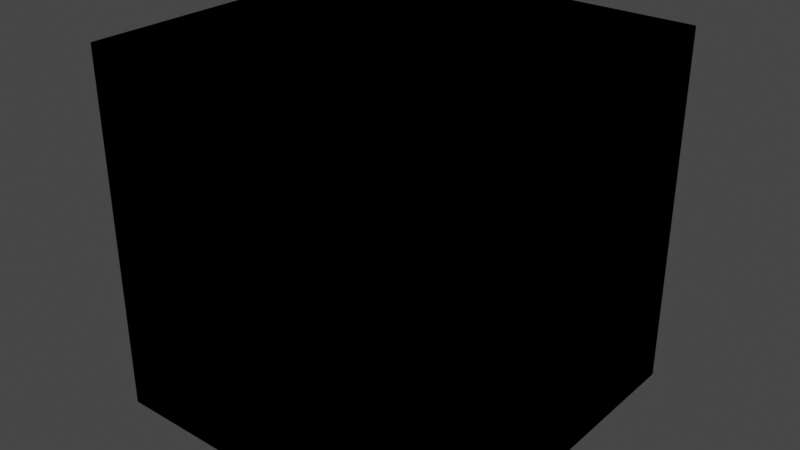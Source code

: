 # Source: ToolBoxModel.blend  (saved by Blender 2.90.8; exported with 4.5.12 LTS)
import bpy
from mathutils import Matrix  # noqa: F401  (used for matrix-valued properties, if any)

bpy.ops.wm.read_factory_settings(use_empty=True)
scene = bpy.context.scene
scene.name = 'Scene'

# ---- collections
col_collection = bpy.data.collections.new('Collection'); scene.collection.children.link(col_collection)

# ---- materials (node trees are filled in below, after node groups)
mat_material = bpy.data.materials.new('Material')
mat_material.alpha_threshold = 0.0
mat_material.use_transparent_shadow = False
mat_material.line_color = (0.0, 0.0, 0.0, 1.0)

# ---- material node trees
mat_material.use_nodes = True; mat_material.node_tree.nodes.clear()
_N = mat_material.node_tree.nodes; _L = mat_material.node_tree.links
n0 = _N.new('ShaderNodeOutputMaterial'); n0.name = 'Material Output'; n0.location = (300, 300)
n1 = _N.new('ShaderNodeBsdfPrincipled'); n1.name = 'Principled BSDF'; n1.location = (10, 300)
n1.distribution = 'GGX'
n1.subsurface_method = 'BURLEY'
n1.inputs[2].default_value = 0.4
n1.inputs[3].default_value = 1.45
n1.inputs[27].default_value = (0.0, 0.0, 0.0, 1.0)
n1.inputs[28].default_value = 1.0
_L.new(n1.outputs[0], n0.inputs[0])
n0.is_active_output = True

# ---- world
world_world = bpy.data.worlds.new('World'); scene.world = world_world
world_world.use_nodes = True; world_world.node_tree.nodes.clear()
_N = world_world.node_tree.nodes; _L = world_world.node_tree.links
n0 = _N.new('ShaderNodeOutputWorld'); n0.name = 'World Output'; n0.location = (300, 300)
n1 = _N.new('ShaderNodeBackground'); n1.name = 'Background'; n1.location = (10, 300)
n1.inputs[0].default_value = (0.05088, 0.05088, 0.05088, 1.0)
_L.new(n1.outputs[0], n0.inputs[0])
n0.is_active_output = True
world_world.color = (0.05088, 0.05088, 0.05088)
world_world.use_sun_shadow = False
world_world.sun_shadow_jitter_overblur = 0.0

# ---- meshes
me_cube = bpy.data.meshes.new('Cube')
me_cube.from_pydata([(0.375, 0.375, 0.375), (0.375, 0.375, -0.375), (0.375, -0.375, 0.375), (0.375, -0.375, -0.375), (-0.375, 0.375, 0.375), (-0.375, 0.375, -0.375), (-0.375, -0.375, 0.375), (-0.375, -0.375, -0.375)], [], [(0, 4, 6, 2), (3, 2, 6, 7), (7, 6, 4, 5), (5, 1, 3, 7), (1, 0, 2, 3), (5, 4, 0, 1)])
_uv = me_cube.uv_layers.new(name='UVMap')
_uv.uv.foreach_set('vector', [0.06285, 0.9671, 0.09479, 0.9671, 0.09479, 0.9991, 0.06285, 0.9991, 0.004342, 0.5043, 0.4996, 0.5043, 0.4996, 0.9996, 0.004342, 0.9996, 0.0309, 0.9033, 0.06285, 0.9033, 0.06285, 0.9352, 0.0309, 0.9352, -0.001036, 0.9671, 0.0309, 0.9671, 0.0309, 0.9991, -0.001036, 0.9991, 0.0309, 0.9671, 0.06285, 0.9671, 0.06285, 0.9991, 0.0309, 0.9991, 0.0309, 0.9352, 0.06285, 0.9352, 0.06285, 0.9671, 0.0309, 0.9671])
me_cube.materials.append(mat_material)
me_cube.use_remesh_preserve_volume = False
me_cube.use_remesh_preserve_attributes = False
me_cube.use_mirror_vertex_groups = False
me_cube.update()
me_cube_001 = bpy.data.meshes.new('Cube.001')
me_cube_001.from_pydata([(0.375, 0.375, 0.375), (0.375, 0.375, -0.375), (0.375, -0.375, 0.375), (0.375, -0.375, -0.375), (-0.375, 0.375, 0.375), (-0.375, 0.375, -0.375), (-0.375, -0.375, 0.375), (-0.375, -0.375, -0.375)], [], [(0, 4, 6, 2), (3, 2, 6, 7), (7, 6, 4, 5), (5, 1, 3, 7), (1, 0, 2, 3), (5, 4, 0, 1)])
_uv = me_cube_001.uv_layers.new(name='UVMap')
_uv.uv.foreach_set('vector', [0.5616, 0.9692, 0.5883, 0.9692, 0.5883, 0.9959, 0.5616, 0.9959, 0.5053, 0.5043, 1.001, 0.5043, 1.001, 0.9996, 0.5053, 0.9996, 0.5349, 0.9157, 0.5616, 0.9157, 0.5616, 0.9425, 0.5349, 0.9425, 0.5081, 0.9692, 0.5349, 0.9692, 0.5349, 0.9959, 0.5081, 0.9959, 0.5349, 0.9692, 0.5616, 0.9692, 0.5616, 0.9959, 0.5349, 0.9959, 0.5349, 0.9425, 0.5616, 0.9425, 0.5616, 0.9692, 0.5349, 0.9692])
me_cube_001.materials.append(mat_material)
me_cube_001.use_remesh_preserve_volume = False
me_cube_001.use_remesh_preserve_attributes = False
me_cube_001.use_mirror_vertex_groups = False
me_cube_001.update()
me_cube_002 = bpy.data.meshes.new('Cube.002')
me_cube_002.from_pydata([(0.375, 0.375, 0.375), (0.375, 0.375, -0.375), (0.375, -0.375, 0.375), (0.375, -0.375, -0.375), (-0.375, 0.375, 0.375), (-0.375, 0.375, -0.375), (-0.375, -0.375, 0.375), (-0.375, -0.375, -0.375)], [], [(0, 4, 6, 2), (3, 2, 6, 7), (7, 6, 4, 5), (5, 1, 3, 7), (1, 0, 2, 3), (5, 4, 0, 1)])
_uv = me_cube_002.uv_layers.new(name='UVMap')
_uv.uv.foreach_set('vector', [0.07255, 0.4512, 0.1045, 0.4512, 0.1045, 0.4832, 0.07255, 0.4832, 0.003195, 0.002389, 0.4984, 0.002389, 0.4984, 0.4976, 0.003195, 0.4976, 0.04061, 0.3874, 0.07255, 0.3874, 0.07255, 0.4193, 0.04061, 0.4193, 0.008668, 0.4512, 0.04061, 0.4512, 0.04061, 0.4832, 0.008668, 0.4832, 0.04061, 0.4512, 0.07255, 0.4512, 0.07255, 0.4832, 0.04061, 0.4832, 0.04061, 0.4193, 0.07255, 0.4193, 0.07255, 0.4512, 0.04061, 0.4512])
me_cube_002.materials.append(mat_material)
me_cube_002.use_remesh_preserve_volume = False
me_cube_002.use_remesh_preserve_attributes = False
me_cube_002.use_mirror_vertex_groups = False
me_cube_002.update()
me_cube_003 = bpy.data.meshes.new('Cube.003')
me_cube_003.from_pydata([(0.375, 0.375, 0.375), (0.375, 0.375, -0.375), (0.375, -0.375, 0.375), (0.375, -0.375, -0.375), (-0.375, 0.375, 0.375), (-0.375, 0.375, -0.375), (-0.375, -0.375, 0.375), (-0.375, -0.375, -0.375)], [], [(0, 4, 6, 2), (3, 2, 6, 7), (7, 6, 4, 5), (5, 1, 3, 7), (1, 0, 2, 3), (5, 4, 0, 1)])
_uv = me_cube_003.uv_layers.new(name='UVMap')
_uv.uv.foreach_set('vector', [0.5588, 0.4602, 0.5831, 0.4602, 0.5831, 0.4846, 0.5588, 0.4846, 0.5048, 0.0004361, 1.0, 0.0004361, 1.0, 0.4957, 0.5048, 0.4957, 0.5344, 0.4115, 0.5588, 0.4115, 0.5588, 0.4359, 0.5344, 0.4359, 0.5101, 0.4602, 0.5344, 0.4602, 0.5344, 0.4846, 0.5101, 0.4846, 0.5344, 0.4602, 0.5588, 0.4602, 0.5588, 0.4846, 0.5344, 0.4846, 0.5344, 0.4359, 0.5588, 0.4359, 0.5588, 0.4602, 0.5344, 0.4602])
me_cube_003.materials.append(mat_material)
me_cube_003.use_remesh_preserve_volume = False
me_cube_003.use_remesh_preserve_attributes = False
me_cube_003.use_mirror_vertex_groups = False
me_cube_003.update()

# ---- objects
ob_water = bpy.data.objects.new('Water', me_cube)
ob_earth = bpy.data.objects.new('Earth', me_cube_001)
ob_air = bpy.data.objects.new('Air', me_cube_002)
ob_fire = bpy.data.objects.new('Fire', me_cube_003)

# ---- transforms, parenting, visibility, modifiers, constraints
ob_water.location = (0.0, 0.0, 0.0)
ob_water.lock_rotations_4d = False
ob_water.empty_display_type = 'ARROWS'
ob_water.lineart.crease_threshold = 0.0
ob_earth.location = (0.0, 0.0, 0.0)
ob_earth.lock_rotations_4d = False
ob_earth.empty_display_type = 'ARROWS'
ob_earth.lineart.crease_threshold = 0.0
ob_air.location = (0.0, 0.0, 0.0)
ob_air.lock_rotations_4d = False
ob_air.empty_display_type = 'ARROWS'
ob_air.lineart.crease_threshold = 0.0
ob_fire.location = (0.0, 0.0, 0.0)
ob_fire.lock_rotations_4d = False
ob_fire.empty_display_type = 'ARROWS'
ob_fire.lineart.crease_threshold = 0.0

# ---- collection membership
col_collection.objects.link(ob_water)
col_collection.objects.link(ob_earth)
col_collection.objects.link(ob_air)
col_collection.objects.link(ob_fire)

# ---- scene / render settings (as saved in the file)
scene.frame_start = 1; scene.frame_end = 250; scene.frame_set(1)
scene.render.engine = 'BLENDER_EEVEE_NEXT'
scene.cycles.use_denoising = False
scene.cycles.samples = 128
scene.cycles.sampling_pattern = 'TABULATED_SOBOL'
scene.cycles.use_adaptive_sampling = False
scene.cycles.use_light_tree = False
scene.view_settings.view_transform = 'Filmic'
bpy.context.view_layer.update()

# ---- added for rendering (the .blend has no active camera and no usable light): camera, sun
cam_auto = bpy.data.cameras.new('AutoCamera')
cam_auto.lens = 50.0
cam_auto.sensor_width = 36.0
cam_auto.clip_end = 1000.0
ob_auto_camera = bpy.data.objects.new('AutoCamera', cam_auto)
scene.collection.objects.link(ob_auto_camera)
ob_auto_camera.location = (1.2019, -1.44228, 0.961522)
ob_auto_camera.rotation_euler = (1.09748, -7.21219e-08, 0.694738)
scene.camera = ob_auto_camera
light_auto_sun = bpy.data.lights.new('AutoSun', 'SUN')
light_auto_sun.energy = 3.0
light_auto_sun.angle = 0.0523599
ob_auto_sun = bpy.data.objects.new('AutoSun', light_auto_sun)
scene.collection.objects.link(ob_auto_sun)
ob_auto_sun.rotation_euler = (0.872665, 0.174533, 0.523599)
bpy.context.view_layer.update()
